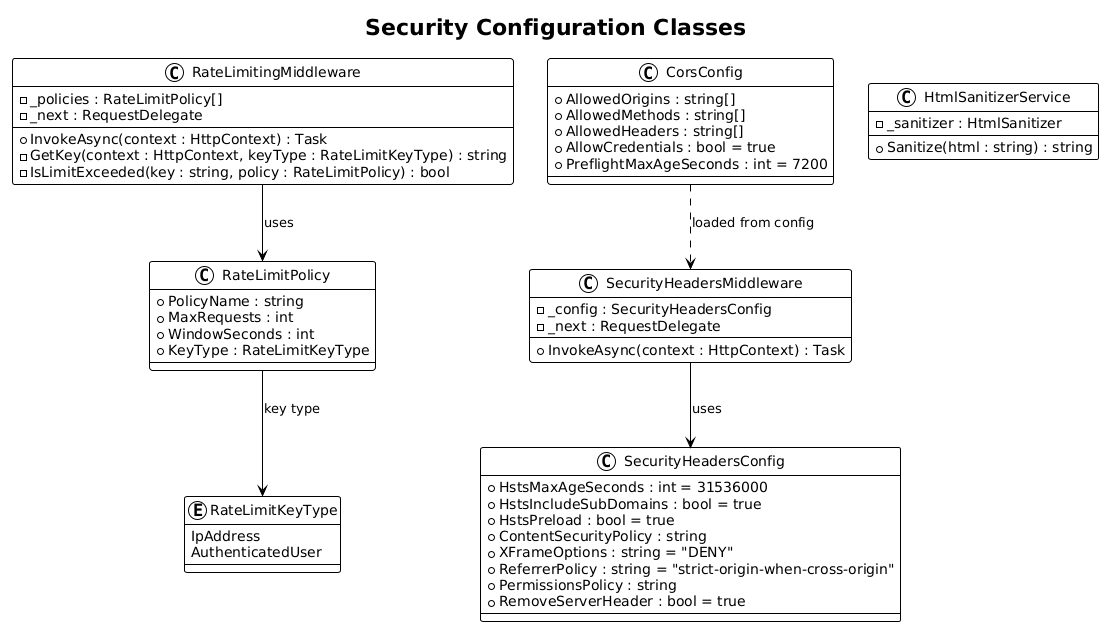

The diagram above was rendered by PlantUML. Its source (embedded in the PNG):
@startuml
!theme plain

title Security Configuration Classes

enum RateLimitKeyType {
    IpAddress
    AuthenticatedUser
}

class SecurityHeadersConfig {
    + HstsMaxAgeSeconds : int = 31536000
    + HstsIncludeSubDomains : bool = true
    + HstsPreload : bool = true
    + ContentSecurityPolicy : string
    + XFrameOptions : string = "DENY"
    + ReferrerPolicy : string = "strict-origin-when-cross-origin"
    + PermissionsPolicy : string
    + RemoveServerHeader : bool = true
}

class RateLimitPolicy {
    + PolicyName : string
    + MaxRequests : int
    + WindowSeconds : int
    + KeyType : RateLimitKeyType
}

class CorsConfig {
    + AllowedOrigins : string[]
    + AllowedMethods : string[]
    + AllowedHeaders : string[]
    + AllowCredentials : bool = true
    + PreflightMaxAgeSeconds : int = 7200
}

class SecurityHeadersMiddleware {
    - _config : SecurityHeadersConfig
    - _next : RequestDelegate
    + InvokeAsync(context : HttpContext) : Task
}

class RateLimitingMiddleware {
    - _policies : RateLimitPolicy[]
    - _next : RequestDelegate
    + InvokeAsync(context : HttpContext) : Task
    - GetKey(context : HttpContext, keyType : RateLimitKeyType) : string
    - IsLimitExceeded(key : string, policy : RateLimitPolicy) : bool
}

class HtmlSanitizerService {
    - _sanitizer : HtmlSanitizer
    + Sanitize(html : string) : string
}

SecurityHeadersMiddleware --> SecurityHeadersConfig : uses
RateLimitingMiddleware --> RateLimitPolicy : uses
RateLimitPolicy --> RateLimitKeyType : key type
CorsConfig ..> SecurityHeadersMiddleware : loaded from config
@enduml